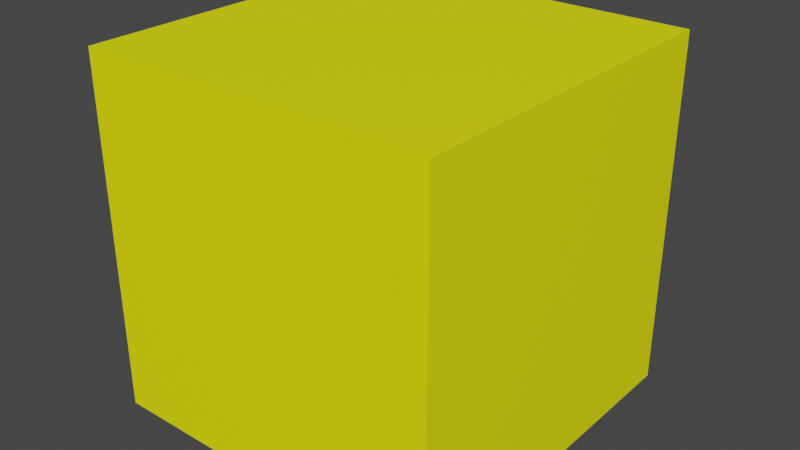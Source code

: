 # Source: YellowBoi.blend  (saved by Blender 3.2.14; exported with 4.5.12 LTS)
import bpy
from mathutils import Matrix  # noqa: F401  (used for matrix-valued properties, if any)

bpy.ops.wm.read_factory_settings(use_empty=True)
scene = bpy.context.scene
scene.name = 'Scene'

# ---- collections
col_collection = bpy.data.collections.new('Collection'); scene.collection.children.link(col_collection)

# ---- materials (node trees are filled in below, after node groups)
mat_yellow = bpy.data.materials.new('Yellow')
mat_yellow.use_transparent_shadow = False
mat_black = bpy.data.materials.new('Black')
mat_black.use_transparent_shadow = False

# ---- material node trees
mat_yellow.use_nodes = True; mat_yellow.node_tree.nodes.clear()
_N = mat_yellow.node_tree.nodes; _L = mat_yellow.node_tree.links
n0 = _N.new('ShaderNodeBsdfPrincipled'); n0.name = 'Principled BSDF'; n0.location = (10, 300)
n0.distribution = 'GGX'
n0.subsurface_method = 'RANDOM_WALK_SKIN'
n0.inputs[0].default_value = (1.0, 1.0, 0.0, 1.0)
n0.inputs[3].default_value = 1.45
n0.inputs[27].default_value = (0.0, 0.0, 0.0, 1.0)
n0.inputs[28].default_value = 1.0
n1 = _N.new('ShaderNodeOutputMaterial'); n1.name = 'Material Output'; n1.location = (300, 300)
_L.new(n0.outputs[0], n1.inputs[0])
n1.is_active_output = True
mat_black.use_nodes = True; mat_black.node_tree.nodes.clear()
_N = mat_black.node_tree.nodes; _L = mat_black.node_tree.links
n0 = _N.new('ShaderNodeBsdfPrincipled'); n0.name = 'Principled BSDF'; n0.location = (10, 300)
n0.distribution = 'GGX'
n0.subsurface_method = 'RANDOM_WALK_SKIN'
n0.inputs[0].default_value = (0.0, 0.0, 0.0, 1.0)
n0.inputs[3].default_value = 1.45
n0.inputs[27].default_value = (0.0, 0.0, 0.0, 1.0)
n0.inputs[28].default_value = 1.0
n1 = _N.new('ShaderNodeOutputMaterial'); n1.name = 'Material Output'; n1.location = (300, 300)
_L.new(n0.outputs[0], n1.inputs[0])
n1.is_active_output = True

# ---- world
world_world = bpy.data.worlds.new('World'); scene.world = world_world
world_world.use_nodes = True; world_world.node_tree.nodes.clear()
_N = world_world.node_tree.nodes; _L = world_world.node_tree.links
n0 = _N.new('ShaderNodeOutputWorld'); n0.name = 'World Output'; n0.location = (300, 300)
n1 = _N.new('ShaderNodeBackground'); n1.name = 'Background'; n1.location = (10, 300)
n1.inputs[0].default_value = (0.05088, 0.05088, 0.05088, 1.0)
_L.new(n1.outputs[0], n0.inputs[0])
n0.is_active_output = True
world_world.color = (0.05088, 0.05088, 0.05088)
world_world.use_sun_shadow = False
world_world.sun_shadow_jitter_overblur = 0.0

# ---- meshes
me_cube_001 = bpy.data.meshes.new('Cube.001')
me_cube_001.from_pydata([(-0.5, -0.5, -0.5), (-0.5, -0.5, 0.5), (-0.5, 0.5, -0.5), (-0.5, 0.5, 0.5), (0.5, -0.5, -0.5), (0.5, -0.5, 0.5), (0.5, 0.5, -0.5), (0.5, 0.5, 0.5), (0.2986, 0.5, -0.3388), (-0.3187, 0.5, -0.3334), (-0.3132, 0.5, -0.2546), (-0.1245, 0.5, -0.1374), (0.1117, 0.5, -0.1355), (0.2912, 0.5, -0.2271), (0.3004, 0.5, 0.1447), (0.3004, 0.5, 0.2051), (0.348, 0.5, 0.2051), (0.348, 0.5, 0.2674), (0.1081, 0.5, 0.2674), (0.1081, 0.5, 0.2051), (0.1648, 0.5, 0.2033), (0.1722, 0.5, 0.1447), (-0.163, 0.5, 0.141), (-0.1612, 0.5, 0.2015), (-0.1044, 0.5, 0.1996), (-0.1044, 0.5, 0.2583), (-0.3608, 0.5, 0.2601), (-0.3645, 0.5, 0.1978), (-0.2857, 0.5, 0.1978), (-0.2821, 0.5, 0.1429), (0.2986, 0.5265, -0.3388), (-0.3187, 0.5265, -0.3334), (-0.3132, 0.5265, -0.2546), (-0.1245, 0.5265, -0.1374), (0.1117, 0.5265, -0.1355), (0.2912, 0.5265, -0.2271), (0.3004, 0.5265, 0.1447), (0.3004, 0.5265, 0.2051), (0.348, 0.5131, 0.2051), (0.348, 0.5131, 0.2674), (0.1081, 0.5131, 0.2674), (0.1081, 0.5131, 0.2051), (0.1648, 0.5265, 0.2033), (0.1722, 0.5265, 0.1447), (-0.163, 0.5265, 0.141), (-0.1612, 0.5265, 0.2015), (-0.1044, 0.5131, 0.1996), (-0.1044, 0.5131, 0.2583), (-0.3608, 0.5131, 0.2601), (-0.3645, 0.5131, 0.1978), (-0.2857, 0.5265, 0.1978), (-0.2821, 0.5265, 0.1429), (0.3004, 0.5317, 0.2051), (0.348, 0.5317, 0.2051), (0.348, 0.5317, 0.2674), (0.1081, 0.5317, 0.2674), (0.1081, 0.5317, 0.2051), (0.1648, 0.5317, 0.2033), (-0.1612, 0.5317, 0.2015), (-0.1044, 0.5317, 0.1996), (-0.1044, 0.5317, 0.2583), (-0.3608, 0.5317, 0.2601), (-0.3645, 0.5317, 0.1978), (-0.2857, 0.5317, 0.1978)], [], [(0, 1, 3, 2), (2, 9, 8, 6), (6, 7, 5, 4), (4, 5, 1, 0), (2, 6, 4, 0), (7, 3, 1, 5), (13, 8, 30, 35), (6, 8, 13, 12, 11, 10, 9, 2, 3, 27, 28, 29, 22, 23, 24, 20, 21, 14, 15, 16, 7), (19, 18, 40, 41), (7, 16, 17, 18, 3), (24, 23, 45, 46), (20, 24, 25, 26, 27, 3, 18, 19), (12, 13, 35, 34), (18, 17, 39, 40), (46, 45, 58, 59), (32, 33, 34, 35, 30, 31), (42, 37, 36, 43), (50, 45, 44, 51), (39, 38, 53, 54), (25, 24, 46, 47), (20, 19, 41, 42), (26, 25, 47, 48), (21, 20, 42, 43), (27, 26, 48, 49), (8, 9, 31, 30), (14, 21, 43, 36), (15, 14, 36, 37), (28, 27, 49, 50), (9, 10, 32, 31), (16, 15, 37, 38), (29, 28, 50, 51), (10, 11, 33, 32), (17, 16, 38, 39), (22, 29, 51, 44), (11, 12, 34, 33), (23, 22, 44, 45), (54, 53, 52, 57, 56, 55), (61, 60, 59, 58, 63, 62), (37, 42, 57, 52), (50, 49, 62, 63), (40, 39, 54, 55), (47, 46, 59, 60), (45, 50, 63, 58), (41, 40, 55, 56), (48, 47, 60, 61), (38, 37, 52, 53), (42, 41, 56, 57), (49, 48, 61, 62)])
me_cube_001.polygons.foreach_set('material_index', [0, 0, 0, 0, 0, 0, 1, 0, 1, 0, 1, 0, 1, 1, 1, 1, 1, 1, 1, 1, 1, 1, 1, 1, 1, 1, 1, 1, 1, 1, 1, 1, 1, 1, 1, 1, 1, 1, 1, 1, 1, 1, 1, 1, 1, 1, 1, 1])
_uv = me_cube_001.uv_layers.new(name='UVMap')
_uv.uv.foreach_set('vector', [0.375, 0.0, 0.625, 0.0, 0.625, 0.25, 0.375, 0.25, 0.375, 0.25, 0.4167, 0.2953, 0.4153, 0.4496, 0.375, 0.5, 0.375, 0.5, 0.625, 0.5, 0.625, 0.75, 0.375, 0.75, 0.375, 0.75, 0.625, 0.75, 0.625, 1.0, 0.375, 1.0, 0.125, 0.5, 0.375, 0.5, 0.375, 0.75, 0.125, 0.75, 0.625, 0.5, 0.875, 0.5, 0.875, 0.75, 0.625, 0.75, 0.4432, 0.4478, 0.4153, 0.4496, 0.4153, 0.4496, 0.4432, 0.4478, 0.375, 0.5, 0.4153, 0.4496, 0.4432, 0.4478, 0.4661, 0.4029, 0.4657, 0.3439, 0.4364, 0.2967, 0.4167, 0.2953, 0.375, 0.25, 0.625, 0.25, 0.5495, 0.2839, 0.5495, 0.3036, 0.5357, 0.3045, 0.5353, 0.3342, 0.5504, 0.3347, 0.5499, 0.3489, 0.5508, 0.4162, 0.5362, 0.418, 0.5362, 0.4501, 0.5513, 0.4501, 0.5513, 0.462, 0.625, 0.5, 0.5513, 0.402, 0.5669, 0.402, 0.5669, 0.402, 0.5513, 0.402, 0.625, 0.5, 0.5513, 0.462, 0.5669, 0.462, 0.5669, 0.402, 0.625, 0.25, 0.5499, 0.3489, 0.5504, 0.3347, 0.5504, 0.3347, 0.5499, 0.3489, 0.5508, 0.4162, 0.5499, 0.3489, 0.5646, 0.3489, 0.565, 0.2848, 0.5495, 0.2839, 0.625, 0.25, 0.5669, 0.402, 0.5513, 0.402, 0.4661, 0.4029, 0.4432, 0.4478, 0.4432, 0.4478, 0.4661, 0.4029, 0.5669, 0.402, 0.5669, 0.462, 0.5669, 0.462, 0.5669, 0.402, 0.5499, 0.3489, 0.5504, 0.3347, 0.5504, 0.3347, 0.5499, 0.3489, 0.4364, 0.2967, 0.4657, 0.3439, 0.4661, 0.4029, 0.4432, 0.4478, 0.4153, 0.4496, 0.4167, 0.2953, 0.5508, 0.4162, 0.5513, 0.4501, 0.5362, 0.4501, 0.5362, 0.418, 0.5495, 0.3036, 0.5504, 0.3347, 0.5353, 0.3342, 0.5357, 0.3045, 0.5669, 0.462, 0.5513, 0.462, 0.5513, 0.462, 0.5669, 0.462, 0.5646, 0.3489, 0.5499, 0.3489, 0.5499, 0.3489, 0.5646, 0.3489, 0.5508, 0.4162, 0.5513, 0.402, 0.5513, 0.402, 0.5508, 0.4162, 0.565, 0.2848, 0.5646, 0.3489, 0.5646, 0.3489, 0.565, 0.2848, 0.5362, 0.418, 0.5508, 0.4162, 0.5508, 0.4162, 0.5362, 0.418, 0.5495, 0.2839, 0.565, 0.2848, 0.565, 0.2848, 0.5495, 0.2839, 0.4153, 0.4496, 0.4167, 0.2953, 0.4167, 0.2953, 0.4153, 0.4496, 0.5362, 0.4501, 0.5362, 0.418, 0.5362, 0.418, 0.5362, 0.4501, 0.5513, 0.4501, 0.5362, 0.4501, 0.5362, 0.4501, 0.5513, 0.4501, 0.5495, 0.3036, 0.5495, 0.2839, 0.5495, 0.2839, 0.5495, 0.3036, 0.4167, 0.2953, 0.4364, 0.2967, 0.4364, 0.2967, 0.4167, 0.2953, 0.5513, 0.462, 0.5513, 0.4501, 0.5513, 0.4501, 0.5513, 0.462, 0.5357, 0.3045, 0.5495, 0.3036, 0.5495, 0.3036, 0.5357, 0.3045, 0.4364, 0.2967, 0.4657, 0.3439, 0.4657, 0.3439, 0.4364, 0.2967, 0.5669, 0.462, 0.5513, 0.462, 0.5513, 0.462, 0.5669, 0.462, 0.5353, 0.3342, 0.5357, 0.3045, 0.5357, 0.3045, 0.5353, 0.3342, 0.4657, 0.3439, 0.4661, 0.4029, 0.4661, 0.4029, 0.4657, 0.3439, 0.5504, 0.3347, 0.5353, 0.3342, 0.5353, 0.3342, 0.5504, 0.3347, 0.5669, 0.462, 0.5513, 0.462, 0.5513, 0.4501, 0.5508, 0.4162, 0.5513, 0.402, 0.5669, 0.402, 0.565, 0.2848, 0.5646, 0.3489, 0.5499, 0.3489, 0.5504, 0.3347, 0.5495, 0.3036, 0.5495, 0.2839, 0.5513, 0.4501, 0.5508, 0.4162, 0.5508, 0.4162, 0.5513, 0.4501, 0.5495, 0.3036, 0.5495, 0.2839, 0.5495, 0.2839, 0.5495, 0.3036, 0.5669, 0.402, 0.5669, 0.462, 0.5669, 0.462, 0.5669, 0.402, 0.5646, 0.3489, 0.5499, 0.3489, 0.5499, 0.3489, 0.5646, 0.3489, 0.5504, 0.3347, 0.5495, 0.3036, 0.5495, 0.3036, 0.5504, 0.3347, 0.5513, 0.402, 0.5669, 0.402, 0.5669, 0.402, 0.5513, 0.402, 0.565, 0.2848, 0.5646, 0.3489, 0.5646, 0.3489, 0.565, 0.2848, 0.5513, 0.462, 0.5513, 0.4501, 0.5513, 0.4501, 0.5513, 0.462, 0.5508, 0.4162, 0.5513, 0.402, 0.5513, 0.402, 0.5508, 0.4162, 0.5495, 0.2839, 0.565, 0.2848, 0.565, 0.2848, 0.5495, 0.2839])
me_cube_001.materials.append(mat_yellow)
me_cube_001.materials.append(mat_black)
me_cube_001.update()

# ---- objects
ob_cube = bpy.data.objects.new('Cube', me_cube_001)

# ---- transforms, parenting, visibility, modifiers, constraints
ob_cube.location = (0.0, 0.0, 0.0)

# ---- collection membership
col_collection.objects.link(ob_cube)

# ---- scene / render settings (as saved in the file)
scene.frame_start = 1; scene.frame_end = 250; scene.frame_set(1)
scene.render.engine = 'BLENDER_EEVEE_NEXT'
scene.render.image_settings.file_format = 'FFMPEG'
scene.render.image_settings.color_mode = 'RGB'
scene.cycles.sampling_pattern = 'TABULATED_SOBOL'
scene.cycles.use_light_tree = False
scene.view_settings.view_transform = 'Filmic'
bpy.context.view_layer.update()

# ---- added for rendering (the .blend has no active camera and no usable light): camera, sun
cam_auto = bpy.data.cameras.new('AutoCamera')
cam_auto.lens = 50.0
cam_auto.sensor_width = 36.0
cam_auto.clip_end = 1000.0
ob_auto_camera = bpy.data.objects.new('AutoCamera', cam_auto)
scene.collection.objects.link(ob_auto_camera)
ob_auto_camera.location = (1.61965, -1.92773, 1.29572)
ob_auto_camera.rotation_euler = (1.09748, -7.21219e-08, 0.694738)
scene.camera = ob_auto_camera
light_auto_sun = bpy.data.lights.new('AutoSun', 'SUN')
light_auto_sun.energy = 3.0
light_auto_sun.angle = 0.0523599
ob_auto_sun = bpy.data.objects.new('AutoSun', light_auto_sun)
scene.collection.objects.link(ob_auto_sun)
ob_auto_sun.rotation_euler = (0.872665, 0.174533, 0.523599)
bpy.context.view_layer.update()
